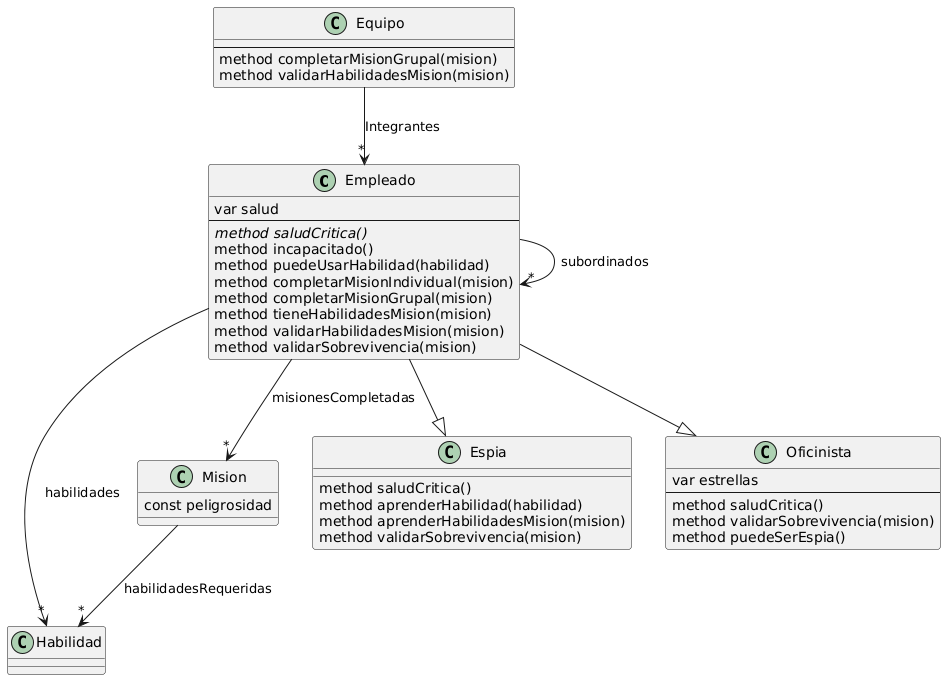

The diagram above was rendered by PlantUML. Its source (embedded in the PNG):
@startuml
Class Empleado{
var salud
--
method saludCritica(){Abstract}
method incapacitado()
method puedeUsarHabilidad(habilidad)
method completarMisionIndividual(mision)
method completarMisionGrupal(mision)
method tieneHabilidadesMision(mision)
method validarHabilidadesMision(mision)
method validarSobrevivencia(mision)
}

Empleado -->"*" Habilidad : habilidades
Empleado -->"*" Empleado : subordinados
Empleado -->"*" Mision : misionesCompletadas
Empleado --|> Espia
Empleado --|> Oficinista

Class Equipo{
--
method completarMisionGrupal(mision)
method validarHabilidadesMision(mision)
}

Equipo --> "*" Empleado : Integrantes

Class Espia{
method saludCritica()
method aprenderHabilidad(habilidad)
method aprenderHabilidadesMision(mision)
method validarSobrevivencia(mision)
}

Class Oficinista{
var estrellas 
--
method saludCritica()
method validarSobrevivencia(mision)
method puedeSerEspia()
}

class Mision{
const peligrosidad
}

Mision -->"*" Habilidad : habilidadesRequeridas
@enduml